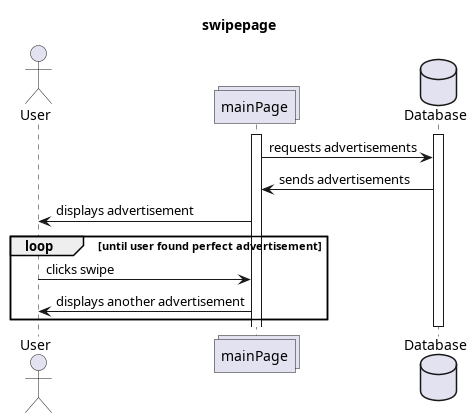

The diagram above was rendered by PlantUML. Its source (embedded in the PNG):
@startuml

title swipepage
actor User
collections mainPage
database Database
activate Database

activate mainPage
mainPage -> Database: requests advertisements
Database -> mainPage: sends advertisements
mainPage -> User: displays advertisement
loop until user found perfect advertisement
    User -> mainPage: clicks swipe
    mainPage -> User: displays another advertisement
end
deactivate Database

@enduml